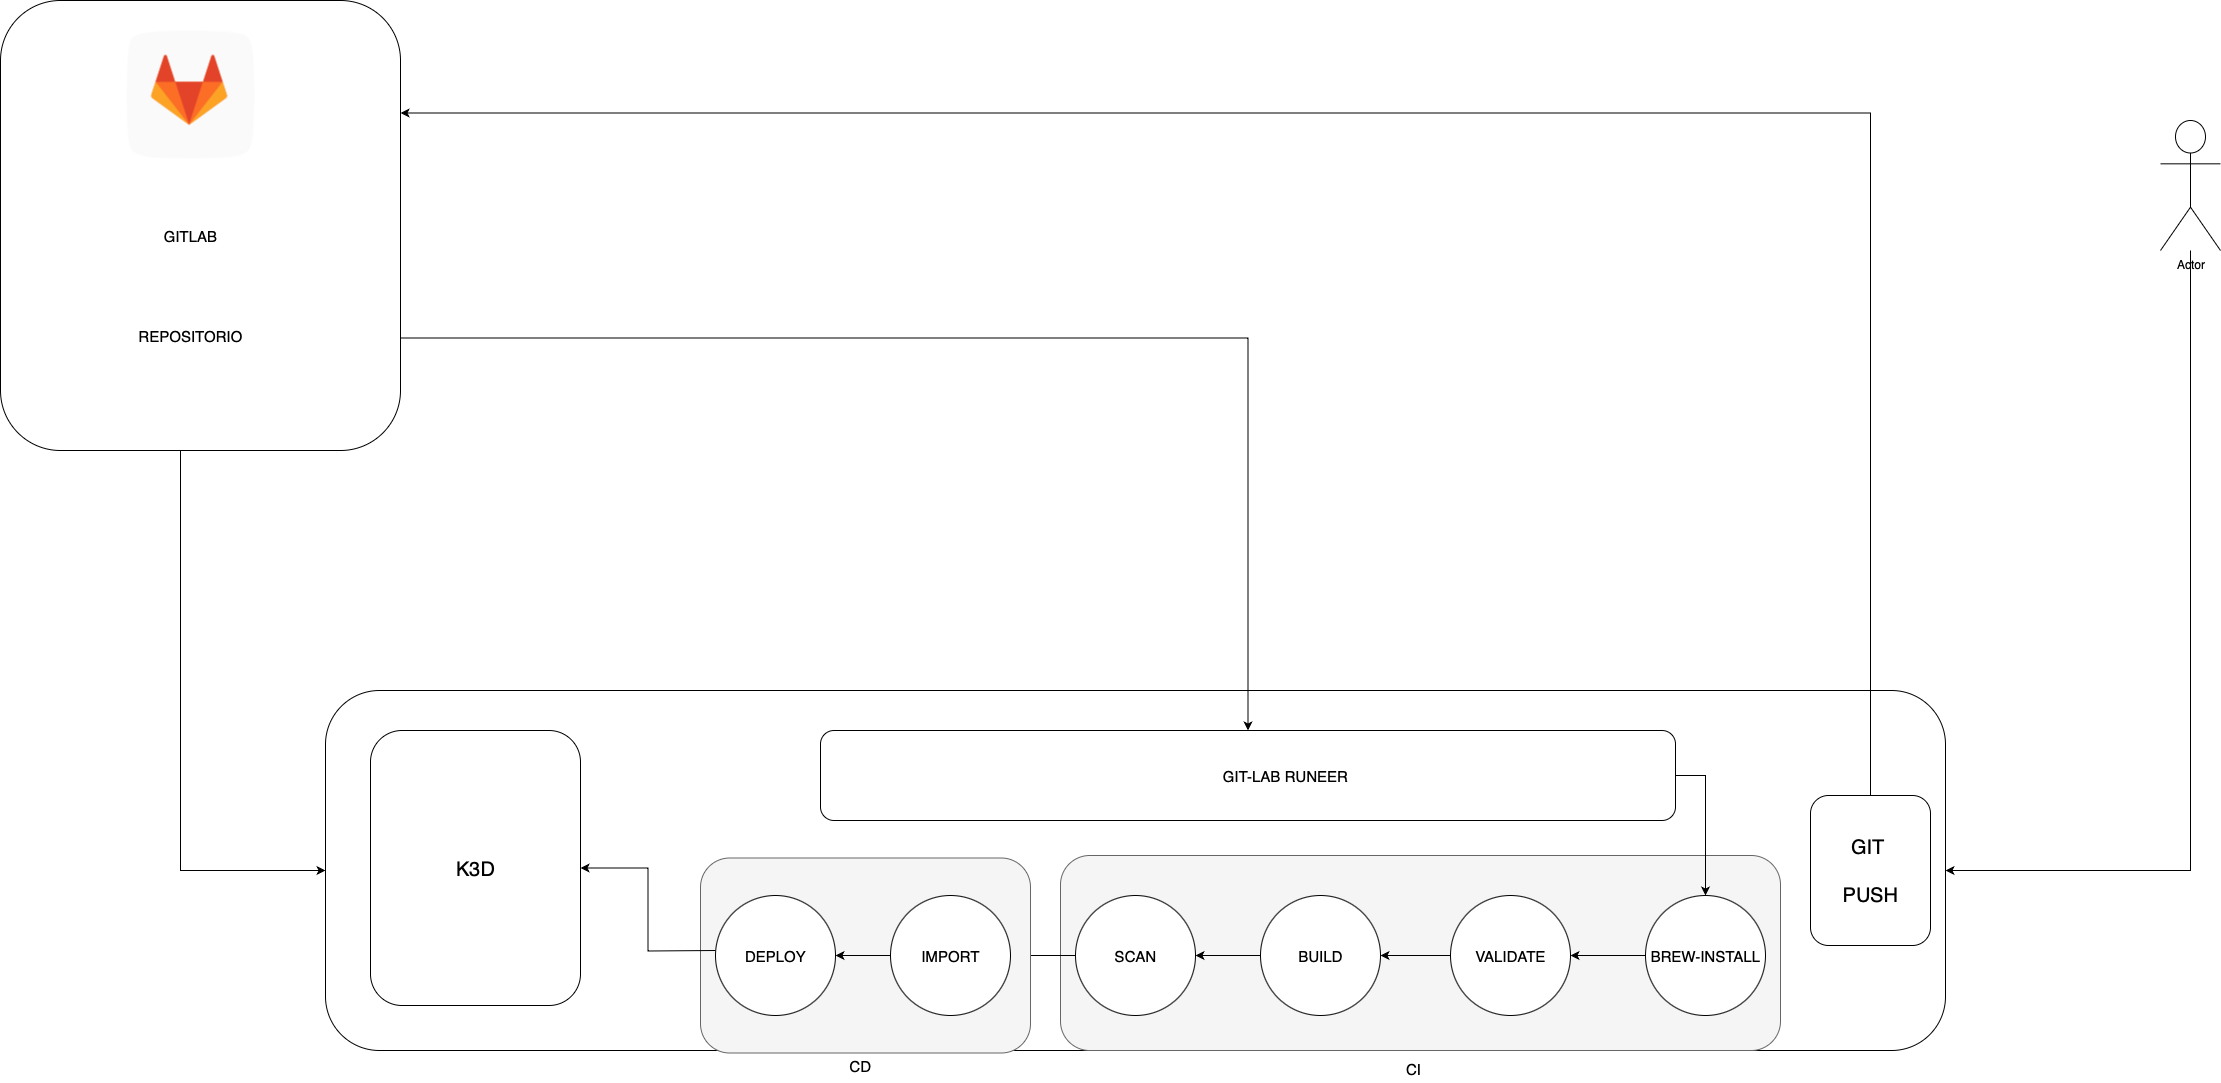

The diagram above was exported from draw.io. Its source (the exported page's mxGraphModel, read from the mxfile embedded in the PNG):
<mxGraphModel dx="3972" dy="1662" grid="1" gridSize="15" guides="1" tooltips="1" connect="1" arrows="1" fold="1" page="0" pageScale="1" pageWidth="827" pageHeight="1169" background="none" math="0" shadow="0">
  <root>
    <mxCell id="0" />
    <mxCell id="1" parent="0" />
    <mxCell id="PFHcDuHtQIH22VJLYfXN-3" value="" style="rounded=1;whiteSpace=wrap;html=1;" vertex="1" parent="1">
      <mxGeometry x="-915" y="960" width="1620" height="360" as="geometry" />
    </mxCell>
    <mxCell id="PFHcDuHtQIH22VJLYfXN-22" style="edgeStyle=orthogonalEdgeStyle;rounded=0;orthogonalLoop=1;jettySize=auto;html=1;entryX=0;entryY=0.5;entryDx=0;entryDy=0;" edge="1" parent="1" source="PFHcDuHtQIH22VJLYfXN-15" target="PFHcDuHtQIH22VJLYfXN-3">
      <mxGeometry relative="1" as="geometry">
        <Array as="points">
          <mxPoint x="-1060" y="1140" />
        </Array>
      </mxGeometry>
    </mxCell>
    <mxCell id="PFHcDuHtQIH22VJLYfXN-62" style="edgeStyle=orthogonalEdgeStyle;rounded=0;orthogonalLoop=1;jettySize=auto;html=1;exitX=1;exitY=0.75;exitDx=0;exitDy=0;entryX=0.5;entryY=0;entryDx=0;entryDy=0;" edge="1" parent="1" source="PFHcDuHtQIH22VJLYfXN-15" target="PFHcDuHtQIH22VJLYfXN-27">
      <mxGeometry relative="1" as="geometry" />
    </mxCell>
    <mxCell id="PFHcDuHtQIH22VJLYfXN-15" value="" style="rounded=1;whiteSpace=wrap;html=1;" vertex="1" parent="1">
      <mxGeometry x="-1240" y="270" width="400" height="450" as="geometry" />
    </mxCell>
    <mxCell id="PFHcDuHtQIH22VJLYfXN-16" value="&lt;font style=&quot;font-size: 15px;&quot;&gt;GITLAB&lt;/font&gt;" style="text;html=1;align=center;verticalAlign=middle;whiteSpace=wrap;rounded=0;" vertex="1" parent="1">
      <mxGeometry x="-1110" y="490" width="120" height="30" as="geometry" />
    </mxCell>
    <mxCell id="PFHcDuHtQIH22VJLYfXN-18" value="&lt;font style=&quot;font-size: 15px;&quot;&gt;REPOSITORIO&lt;/font&gt;" style="text;html=1;align=center;verticalAlign=middle;whiteSpace=wrap;rounded=0;" vertex="1" parent="1">
      <mxGeometry x="-1140" y="590" width="180" height="30" as="geometry" />
    </mxCell>
    <mxCell id="PFHcDuHtQIH22VJLYfXN-24" style="edgeStyle=orthogonalEdgeStyle;rounded=0;orthogonalLoop=1;jettySize=auto;html=1;entryX=1;entryY=0.5;entryDx=0;entryDy=0;" edge="1" parent="1" source="PFHcDuHtQIH22VJLYfXN-23" target="PFHcDuHtQIH22VJLYfXN-3">
      <mxGeometry relative="1" as="geometry">
        <Array as="points">
          <mxPoint x="950" y="1140" />
        </Array>
      </mxGeometry>
    </mxCell>
    <mxCell id="PFHcDuHtQIH22VJLYfXN-23" value="Actor" style="shape=umlActor;verticalLabelPosition=bottom;verticalAlign=top;html=1;outlineConnect=0;" vertex="1" parent="1">
      <mxGeometry x="920" y="390" width="60" height="130" as="geometry" />
    </mxCell>
    <mxCell id="PFHcDuHtQIH22VJLYfXN-27" value="" style="rounded=1;whiteSpace=wrap;html=1;" vertex="1" parent="1">
      <mxGeometry x="-420" y="1000" width="855" height="90" as="geometry" />
    </mxCell>
    <mxCell id="PFHcDuHtQIH22VJLYfXN-28" value="&lt;font style=&quot;font-size: 15px;&quot;&gt;GIT-LAB RUNEER&lt;/font&gt;" style="text;html=1;align=center;verticalAlign=middle;whiteSpace=wrap;rounded=0;" vertex="1" parent="1">
      <mxGeometry x="-60" y="1030" width="210" height="30" as="geometry" />
    </mxCell>
    <mxCell id="PFHcDuHtQIH22VJLYfXN-29" value="" style="shape=image;html=1;verticalAlign=top;verticalLabelPosition=bottom;labelBackgroundColor=#ffffff;imageAspect=0;aspect=fixed;image=https://cdn4.iconfinder.com/data/icons/socialcones/508/Gitlab-128.png" vertex="1" parent="1">
      <mxGeometry x="-1114" y="300" width="128" height="128" as="geometry" />
    </mxCell>
    <mxCell id="PFHcDuHtQIH22VJLYfXN-43" value="&lt;font style=&quot;font-size: 20px;&quot;&gt;K3D&lt;/font&gt;" style="rounded=1;whiteSpace=wrap;html=1;" vertex="1" parent="1">
      <mxGeometry x="-870" y="1000" width="210" height="275" as="geometry" />
    </mxCell>
    <mxCell id="PFHcDuHtQIH22VJLYfXN-63" style="edgeStyle=orthogonalEdgeStyle;rounded=0;orthogonalLoop=1;jettySize=auto;html=1;entryX=1;entryY=0.25;entryDx=0;entryDy=0;" edge="1" parent="1" source="PFHcDuHtQIH22VJLYfXN-59" target="PFHcDuHtQIH22VJLYfXN-15">
      <mxGeometry relative="1" as="geometry">
        <Array as="points">
          <mxPoint x="630" y="383" />
        </Array>
      </mxGeometry>
    </mxCell>
    <mxCell id="PFHcDuHtQIH22VJLYfXN-59" value="&lt;font style=&quot;font-size: 20px;&quot;&gt;GIT&amp;nbsp;&lt;/font&gt;&lt;div&gt;&lt;font style=&quot;font-size: 20px;&quot;&gt;&lt;br&gt;&lt;/font&gt;&lt;/div&gt;&lt;div&gt;&lt;font style=&quot;font-size: 20px;&quot;&gt;PUSH&lt;/font&gt;&lt;/div&gt;" style="rounded=1;whiteSpace=wrap;html=1;" vertex="1" parent="1">
      <mxGeometry x="570" y="1065" width="120" height="150" as="geometry" />
    </mxCell>
    <mxCell id="PFHcDuHtQIH22VJLYfXN-65" value="" style="rounded=1;whiteSpace=wrap;html=1;fillColor=#f5f5f5;fontColor=#333333;strokeColor=#666666;" vertex="1" parent="1">
      <mxGeometry x="-180" y="1125" width="720" height="195" as="geometry" />
    </mxCell>
    <mxCell id="PFHcDuHtQIH22VJLYfXN-54" style="edgeStyle=orthogonalEdgeStyle;rounded=0;orthogonalLoop=1;jettySize=auto;html=1;entryX=1;entryY=0.5;entryDx=0;entryDy=0;" edge="1" parent="1" source="PFHcDuHtQIH22VJLYfXN-48" target="PFHcDuHtQIH22VJLYfXN-52">
      <mxGeometry relative="1" as="geometry" />
    </mxCell>
    <mxCell id="PFHcDuHtQIH22VJLYfXN-64" style="edgeStyle=orthogonalEdgeStyle;rounded=0;orthogonalLoop=1;jettySize=auto;html=1;entryX=0.5;entryY=0;entryDx=0;entryDy=0;" edge="1" parent="1" source="PFHcDuHtQIH22VJLYfXN-27" target="PFHcDuHtQIH22VJLYfXN-48">
      <mxGeometry relative="1" as="geometry">
        <Array as="points">
          <mxPoint x="465" y="1045" />
        </Array>
      </mxGeometry>
    </mxCell>
    <mxCell id="PFHcDuHtQIH22VJLYfXN-57" style="edgeStyle=orthogonalEdgeStyle;rounded=0;orthogonalLoop=1;jettySize=auto;html=1;entryX=1;entryY=0.5;entryDx=0;entryDy=0;" edge="1" parent="1" source="PFHcDuHtQIH22VJLYfXN-46" target="PFHcDuHtQIH22VJLYfXN-47">
      <mxGeometry relative="1" as="geometry" />
    </mxCell>
    <mxCell id="PFHcDuHtQIH22VJLYfXN-46" value="&lt;font style=&quot;font-size: 15px;&quot;&gt;SCAN&lt;/font&gt;" style="ellipse;whiteSpace=wrap;html=1;aspect=fixed;" vertex="1" parent="1">
      <mxGeometry x="-165" y="1165" width="120" height="120" as="geometry" />
    </mxCell>
    <mxCell id="PFHcDuHtQIH22VJLYfXN-48" value="&lt;font style=&quot;font-size: 15px;&quot;&gt;BREW-INSTALL&lt;/font&gt;" style="ellipse;whiteSpace=wrap;html=1;aspect=fixed;" vertex="1" parent="1">
      <mxGeometry x="405" y="1165" width="120" height="120" as="geometry" />
    </mxCell>
    <mxCell id="PFHcDuHtQIH22VJLYfXN-56" style="edgeStyle=orthogonalEdgeStyle;rounded=0;orthogonalLoop=1;jettySize=auto;html=1;entryX=1;entryY=0.5;entryDx=0;entryDy=0;" edge="1" parent="1" source="PFHcDuHtQIH22VJLYfXN-49" target="PFHcDuHtQIH22VJLYfXN-46">
      <mxGeometry relative="1" as="geometry" />
    </mxCell>
    <mxCell id="PFHcDuHtQIH22VJLYfXN-49" value="&lt;font style=&quot;font-size: 15px;&quot;&gt;BUILD&lt;/font&gt;" style="ellipse;whiteSpace=wrap;html=1;aspect=fixed;" vertex="1" parent="1">
      <mxGeometry x="20" y="1165" width="120" height="120" as="geometry" />
    </mxCell>
    <mxCell id="PFHcDuHtQIH22VJLYfXN-55" style="edgeStyle=orthogonalEdgeStyle;rounded=0;orthogonalLoop=1;jettySize=auto;html=1;entryX=1;entryY=0.5;entryDx=0;entryDy=0;" edge="1" parent="1" source="PFHcDuHtQIH22VJLYfXN-52" target="PFHcDuHtQIH22VJLYfXN-49">
      <mxGeometry relative="1" as="geometry" />
    </mxCell>
    <mxCell id="PFHcDuHtQIH22VJLYfXN-52" value="&lt;font style=&quot;font-size: 15px;&quot;&gt;VALIDATE&lt;/font&gt;" style="ellipse;whiteSpace=wrap;html=1;aspect=fixed;" vertex="1" parent="1">
      <mxGeometry x="210" y="1165" width="120" height="120" as="geometry" />
    </mxCell>
    <mxCell id="PFHcDuHtQIH22VJLYfXN-76" value="" style="rounded=1;whiteSpace=wrap;html=1;fillColor=#f5f5f5;fontColor=#333333;strokeColor=#666666;" vertex="1" parent="1">
      <mxGeometry x="-540" y="1127.5" width="330" height="195" as="geometry" />
    </mxCell>
    <mxCell id="PFHcDuHtQIH22VJLYfXN-44" style="edgeStyle=orthogonalEdgeStyle;rounded=0;orthogonalLoop=1;jettySize=auto;html=1;exitX=0;exitY=0.5;exitDx=0;exitDy=0;entryX=1;entryY=0.5;entryDx=0;entryDy=0;" edge="1" parent="1" target="PFHcDuHtQIH22VJLYfXN-43">
      <mxGeometry relative="1" as="geometry">
        <mxPoint x="-525" y="1220" as="sourcePoint" />
      </mxGeometry>
    </mxCell>
    <mxCell id="PFHcDuHtQIH22VJLYfXN-58" style="edgeStyle=orthogonalEdgeStyle;rounded=0;orthogonalLoop=1;jettySize=auto;html=1;entryX=1;entryY=0.5;entryDx=0;entryDy=0;" edge="1" parent="1" source="PFHcDuHtQIH22VJLYfXN-47" target="PFHcDuHtQIH22VJLYfXN-50">
      <mxGeometry relative="1" as="geometry" />
    </mxCell>
    <mxCell id="PFHcDuHtQIH22VJLYfXN-47" value="&lt;font style=&quot;font-size: 15px;&quot;&gt;IMPORT&lt;/font&gt;" style="ellipse;whiteSpace=wrap;html=1;aspect=fixed;" vertex="1" parent="1">
      <mxGeometry x="-350" y="1165" width="120" height="120" as="geometry" />
    </mxCell>
    <mxCell id="PFHcDuHtQIH22VJLYfXN-50" value="&lt;font style=&quot;font-size: 15px;&quot;&gt;DEPLOY&lt;/font&gt;" style="ellipse;whiteSpace=wrap;html=1;aspect=fixed;" vertex="1" parent="1">
      <mxGeometry x="-525" y="1165" width="120" height="120" as="geometry" />
    </mxCell>
    <mxCell id="PFHcDuHtQIH22VJLYfXN-77" value="&lt;font style=&quot;font-size: 15px;&quot;&gt;CI&lt;/font&gt;" style="text;html=1;align=center;verticalAlign=middle;whiteSpace=wrap;rounded=0;" vertex="1" parent="1">
      <mxGeometry x="142.5" y="1322.5" width="60" height="30" as="geometry" />
    </mxCell>
    <mxCell id="PFHcDuHtQIH22VJLYfXN-79" value="&lt;font style=&quot;font-size: 15px;&quot;&gt;CD&lt;/font&gt;" style="text;html=1;align=center;verticalAlign=middle;whiteSpace=wrap;rounded=0;" vertex="1" parent="1">
      <mxGeometry x="-410" y="1320" width="60" height="30" as="geometry" />
    </mxCell>
  </root>
</mxGraphModel>